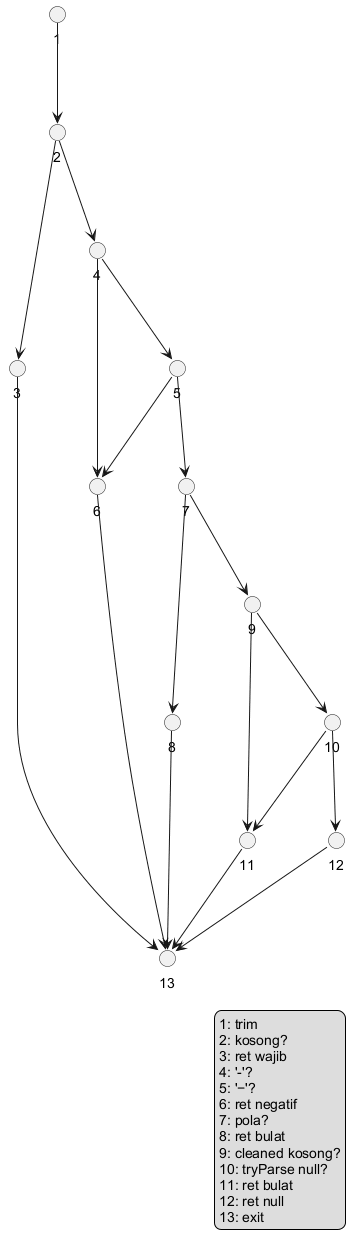

The diagram above was rendered by PlantUML. Its source (embedded in the PNG):
@startuml wb_05_av_flowgraph
skinparam defaultFontName Arial
skinparam shadowing false
top to bottom direction
circle "1" as n1
circle "2" as n2
circle "3" as n3
circle "4" as n4
circle "5" as n5
circle "6" as n6
circle "7" as n7
circle "8" as n8
circle "9" as n9
circle "10" as n10
circle "11" as n11
circle "12" as n12
circle "13" as n13
n1 --> n2
n2 --> n3
n2 --> n4
n4 --> n6
n4 --> n5
n5 --> n6
n5 --> n7
n7 --> n8
n7 --> n9
n9 --> n11
n9 --> n10
n10 --> n11
n10 --> n12
n3 --> n13
n6 --> n13
n8 --> n13
n11 --> n13
n12 --> n13
legend right
  1: trim
  2: kosong?
  3: ret wajib
  4: '-'?
  5: '−'?
  6: ret negatif
  7: pola?
  8: ret bulat
  9: cleaned kosong?
  10: tryParse null?
  11: ret bulat
  12: ret null
  13: exit
endlegend
@enduml